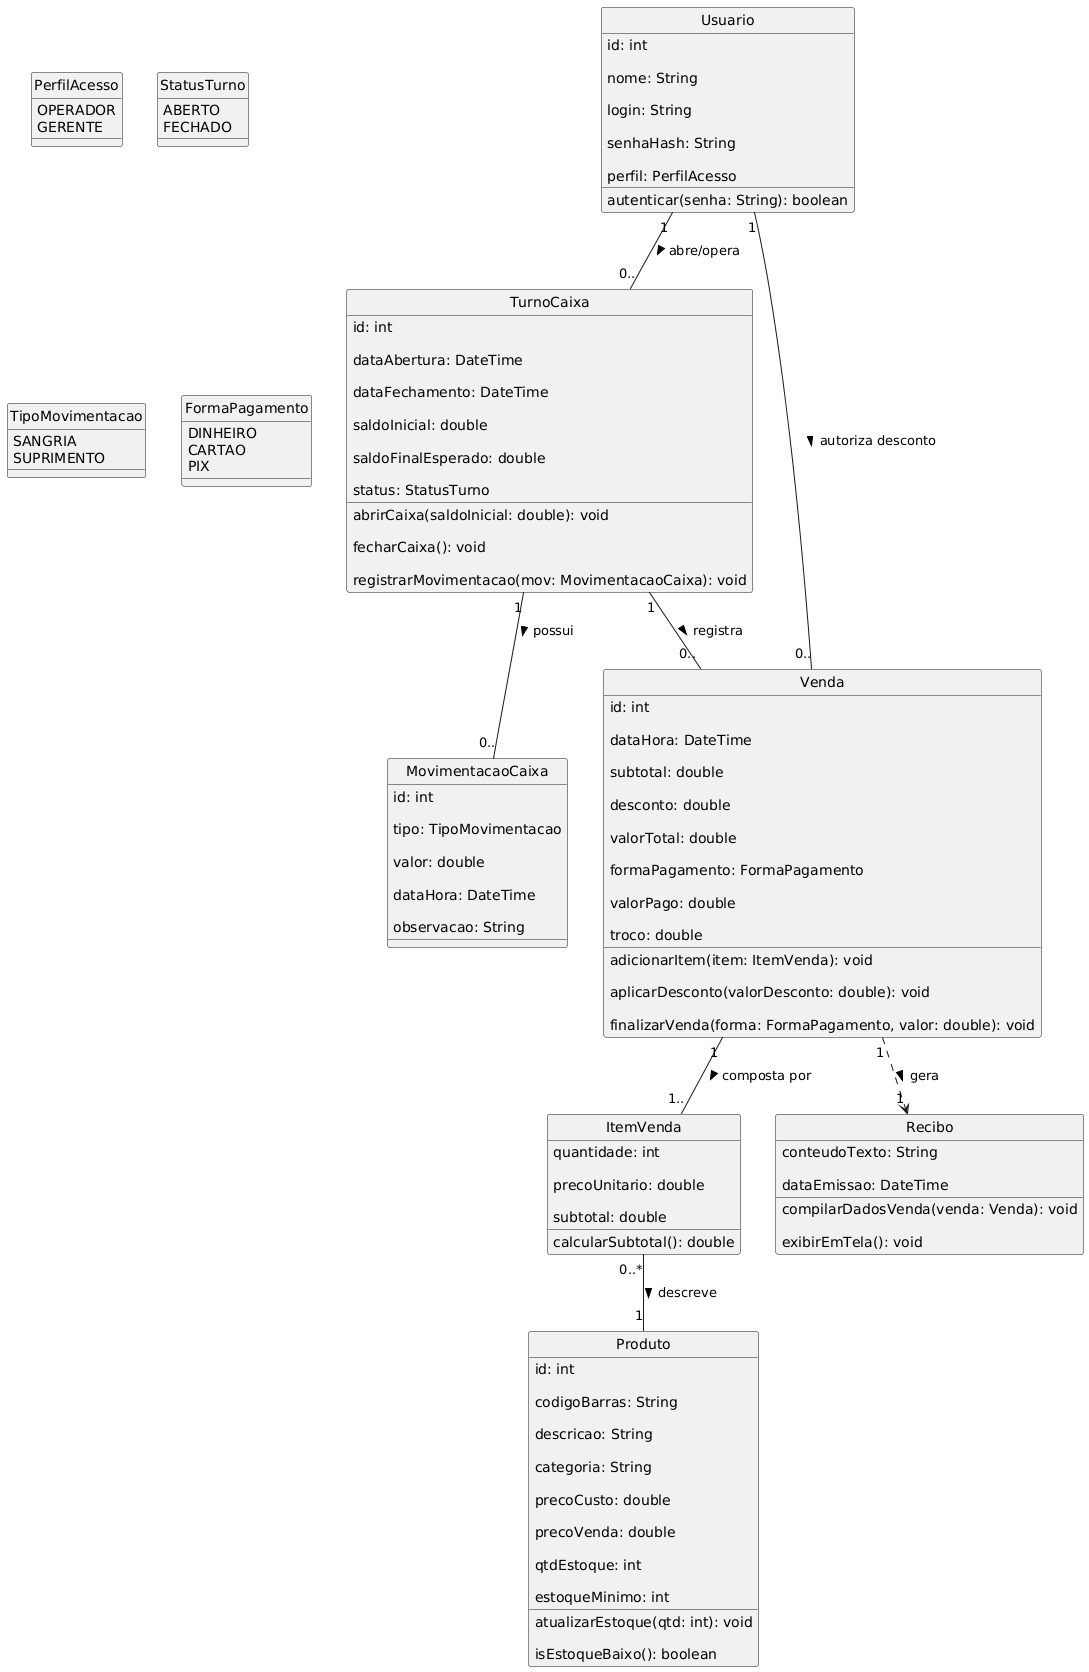

The diagram above was rendered by PlantUML. Its source (embedded in the PNG):
@startuml
skinparam classAttributeIconSize 0
skinparam monochrome true
hide circle

' === ENUMS ===
enum PerfilAcesso {
OPERADOR
GERENTE
}

enum StatusTurno {
ABERTO
FECHADO
}

enum TipoMovimentacao {
SANGRIA
SUPRIMENTO
}

enum FormaPagamento {
DINHEIRO
CARTAO
PIX
}

' === CLASSES PRINCIPAIS ===
class Usuario {

id: int

nome: String

login: String

senhaHash: String

perfil: PerfilAcesso

autenticar(senha: String): boolean
}

class Produto {

id: int

codigoBarras: String

descricao: String

categoria: String

precoCusto: double

precoVenda: double

qtdEstoque: int

estoqueMinimo: int

atualizarEstoque(qtd: int): void

isEstoqueBaixo(): boolean
}

class TurnoCaixa {

id: int

dataAbertura: DateTime

dataFechamento: DateTime

saldoInicial: double

saldoFinalEsperado: double

status: StatusTurno

abrirCaixa(saldoInicial: double): void

fecharCaixa(): void

registrarMovimentacao(mov: MovimentacaoCaixa): void
}

class MovimentacaoCaixa {

id: int

tipo: TipoMovimentacao

valor: double

dataHora: DateTime

observacao: String
}

class Venda {

id: int

dataHora: DateTime

subtotal: double

desconto: double

valorTotal: double

formaPagamento: FormaPagamento

valorPago: double

troco: double

adicionarItem(item: ItemVenda): void

aplicarDesconto(valorDesconto: double): void

finalizarVenda(forma: FormaPagamento, valor: double): void
}

class ItemVenda {

quantidade: int

precoUnitario: double

subtotal: double

calcularSubtotal(): double
}

class Recibo {

conteudoTexto: String

dataEmissao: DateTime

compilarDadosVenda(venda: Venda): void

exibirEmTela(): void
}

' === RELACIONAMENTOS ===
Usuario "1" -- "0.." TurnoCaixa : abre/opera >
Usuario "1" -- "0.." Venda : autoriza desconto >
TurnoCaixa "1" -- "0.." Venda : registra >
TurnoCaixa "1" -- "0.." MovimentacaoCaixa : possui >
Venda "1" -- "1.." ItemVenda : composta por >
ItemVenda "0..*" -- "1" Produto : descreve >
Venda "1" ..> "1" Recibo : gera >
@enduml